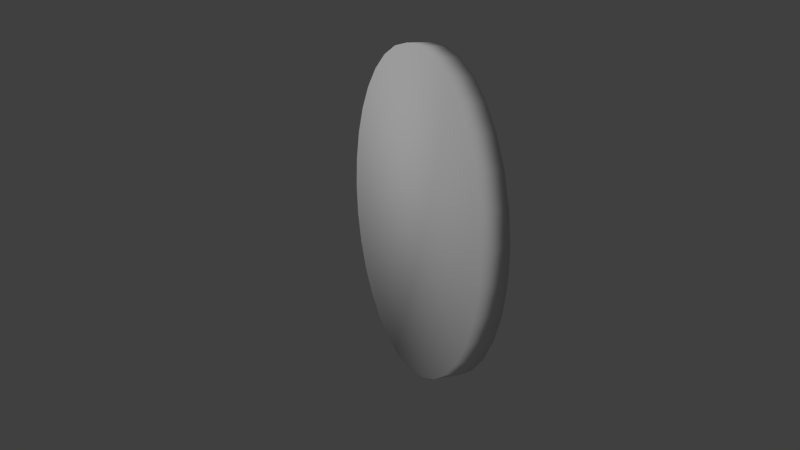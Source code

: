 # Source: astrology_coin_scorpio.blend  (saved by Blender 2.74.0; exported with 4.5.12 LTS)
import bpy
from mathutils import Matrix  # noqa: F401  (used for matrix-valued properties, if any)

bpy.ops.wm.read_factory_settings(use_empty=True)
scene = bpy.context.scene
scene.name = 'Scene'

# ---- collections
col_collection_1 = bpy.data.collections.new('Collection 1'); scene.collection.children.link(col_collection_1)
col_collection_20 = bpy.data.collections.new('Collection 20'); scene.collection.children.link(col_collection_20)

# ---- materials (node trees are filled in below, after node groups)
mat_astrology_coin_scorpio = bpy.data.materials.new('astrology_coin_scorpio')
mat_astrology_coin_scorpio.alpha_threshold = 0.0
mat_astrology_coin_scorpio.use_transparent_shadow = False
mat_astrology_coin_scorpio.roughness = 0.5
mat_astrology_coin_scorpio.specular_intensity = 0.0

# ---- material node trees

# ---- world
world_world = bpy.data.worlds.new('World'); scene.world = world_world
world_world.color = (0.05088, 0.05088, 0.05088)
world_world.use_sun_shadow = False
world_world.sun_shadow_jitter_overblur = 0.0
world_world.cycles.sampling_method = 'MANUAL'
world_world.cycles.sample_map_resolution = 256

# ---- cameras
cam_camera = bpy.data.cameras.new('Camera')
cam_camera.clip_end = 100.0
cam_camera.lens = 35.0
cam_camera.sensor_width = 32.0
cam_camera.sensor_height = 18.0
cam_camera.ortho_scale = 7.314
cam_camera.dof.focus_distance = 0.0
cam_camera.dof.aperture_fstop = 128.0

# ---- lights
light_sun = bpy.data.lights.new('Sun', 'SUN')
light_sun.transmission_factor = 0.0
light_sun.angle = 0.1993
light_sun.energy = 1.0
light_sun.shadow_buffer_clip_start = 0.5
light_sun.shadow_soft_size = 0.1
light_sun.shadow_cascade_max_distance = 1000.0
light_sun.cycles.use_multiple_importance_sampling = False
light_lamp = bpy.data.lights.new('Lamp', 'POINT')
light_lamp.transmission_factor = 0.0
light_lamp.cutoff_distance = 30.0
light_lamp.energy = 100.0
light_lamp.shadow_buffer_clip_start = 1.001
light_lamp.shadow_soft_size = 0.1
light_lamp.shadow_maximum_resolution = 0.006
light_lamp.use_absolute_resolution = True
light_lamp.cycles.use_multiple_importance_sampling = False

# ---- meshes
me_cylinder = bpy.data.meshes.new('Cylinder')
me_cylinder.from_pydata([(0.0, 0.25, -0.02026), (0.0, 0.25, 0.02026), (0.04877, 0.2452, -0.02026), (0.04877, 0.2452, 0.02026), (0.09567, 0.231, -0.02026), (0.09567, 0.231, 0.02026), (0.1389, 0.2079, -0.02026), (0.1389, 0.2079, 0.02026), (0.1768, 0.1768, -0.02026), (0.1768, 0.1768, 0.02026), (0.2079, 0.1389, -0.02026), (0.2079, 0.1389, 0.02026), (0.231, 0.09567, -0.02026), (0.231, 0.09567, 0.02026), (0.2452, 0.04877, -0.02026), (0.2452, 0.04877, 0.02026), (0.25, 1.887e-08, -0.02026), (0.25, 1.887e-08, 0.02026), (0.2452, -0.04877, -0.02026), (0.2452, -0.04877, 0.02026), (0.231, -0.09567, -0.02026), (0.231, -0.09567, 0.02026), (0.2079, -0.1389, -0.02026), (0.2079, -0.1389, 0.02026), (0.1768, -0.1768, -0.02026), (0.1768, -0.1768, 0.02026), (0.1389, -0.2079, -0.02026), (0.1389, -0.2079, 0.02026), (0.09567, -0.231, -0.02026), (0.09567, -0.231, 0.02026), (0.04877, -0.2452, -0.02026), (0.04877, -0.2452, 0.02026), (-8.146e-08, -0.25, -0.02026), (-8.146e-08, -0.25, 0.02026), (-0.04877, -0.2452, -0.02026), (-0.04877, -0.2452, 0.02026), (-0.09567, -0.231, -0.02026), (-0.09567, -0.231, 0.02026), (-0.1389, -0.2079, -0.02026), (-0.1389, -0.2079, 0.02026), (-0.1768, -0.1768, -0.02026), (-0.1768, -0.1768, 0.02026), (-0.2079, -0.1389, -0.02026), (-0.2079, -0.1389, 0.02026), (-0.231, -0.09567, -0.02026), (-0.231, -0.09567, 0.02026), (-0.2452, -0.04877, -0.02026), (-0.2452, -0.04877, 0.02026), (-0.25, 2.414e-07, -0.02026), (-0.25, 2.414e-07, 0.02026), (-0.2452, 0.04877, -0.02026), (-0.2452, 0.04877, 0.02026), (-0.231, 0.09567, -0.02026), (-0.231, 0.09567, 0.02026), (-0.2079, 0.1389, -0.02026), (-0.2079, 0.1389, 0.02026), (-0.1768, 0.1768, -0.02026), (-0.1768, 0.1768, 0.02026), (-0.1389, 0.2079, -0.02026), (-0.1389, 0.2079, 0.02026), (-0.09567, 0.231, -0.02026), (-0.09567, 0.231, 0.02026), (-0.04877, 0.2452, -0.02026), (-0.04877, 0.2452, 0.02026)], [], [(0, 1, 3, 2), (2, 3, 5, 4), (4, 5, 7, 6), (6, 7, 9, 8), (8, 9, 11, 10), (10, 11, 13, 12), (12, 13, 15, 14), (14, 15, 17, 16), (16, 17, 19, 18), (18, 19, 21, 20), (20, 21, 23, 22), (22, 23, 25, 24), (24, 25, 27, 26), (26, 27, 29, 28), (28, 29, 31, 30), (30, 31, 33, 32), (32, 33, 35, 34), (34, 35, 37, 36), (36, 37, 39, 38), (38, 39, 41, 40), (40, 41, 43, 42), (42, 43, 45, 44), (44, 45, 47, 46), (46, 47, 49, 48), (48, 49, 51, 50), (50, 51, 53, 52), (52, 53, 55, 54), (54, 55, 57, 56), (56, 57, 59, 58), (58, 59, 61, 60), (3, 1, 63, 61, 59, 57, 55, 53, 51, 49, 47, 45, 43, 41, 39, 37, 35, 33, 31, 29, 27, 25, 23, 21, 19, 17, 15, 13, 11, 9, 7, 5), (62, 63, 1, 0), (60, 61, 63, 62), (0, 2, 4, 6, 8, 10, 12, 14, 16, 18, 20, 22, 24, 26, 28, 30, 32, 34, 36, 38, 40, 42, 44, 46, 48, 50, 52, 54, 56, 58, 60, 62)])
me_cylinder.polygons.foreach_set('use_smooth', [True] * 34)
_uv = me_cylinder.uv_layers.new(name='UVMap')
_uv.uv.foreach_set('vector', [0.8533, 0.5302, 0.9164, 0.5302, 0.9164, 0.6203, 0.8533, 0.6203, 0.8533, 0.6203, 0.9164, 0.6203, 0.9164, 0.707, 0.8533, 0.707, 0.8533, 0.707, 0.9164, 0.707, 0.9164, 0.7869, 0.8533, 0.7869, 0.8533, 0.7869, 0.9164, 0.7869, 0.9164, 0.857, 0.8533, 0.857, 0.8533, 0.857, 0.9164, 0.857, 0.9164, 0.9144, 0.8533, 0.9144, 0.8533, 0.9144, 0.9164, 0.9144, 0.9164, 0.9571, 0.8533, 0.9571, 0.8533, 0.9571, 0.9164, 0.9571, 0.9164, 0.9834, 0.8533, 0.9834, 0.8533, 0.9834, 0.9164, 0.9834, 0.9164, 0.9923, 0.8533, 0.9923, 0.8533, 0.02241, 0.9164, 0.02241, 0.9164, 0.0313, 0.8533, 0.0313, 0.8533, 0.0313, 0.9164, 0.0313, 0.9164, 0.05759, 0.8533, 0.05759, 0.8533, 0.05759, 0.9164, 0.05759, 0.9164, 0.1003, 0.8533, 0.1003, 0.8533, 0.1003, 0.9164, 0.1003, 0.9164, 0.1578, 0.8533, 0.1578, 0.8533, 0.1578, 0.9164, 0.1578, 0.9164, 0.2278, 0.8533, 0.2278, 0.8533, 0.2278, 0.9164, 0.2278, 0.9164, 0.3077, 0.8533, 0.3077, 0.8533, 0.3077, 0.9164, 0.3077, 0.9164, 0.3944, 0.8533, 0.3944, 0.8533, 0.3944, 0.9164, 0.3944, 0.9164, 0.4846, 0.8533, 0.4846, 0.8533, 0.4846, 0.9164, 0.4846, 0.9164, 0.5747, 0.8533, 0.5747, 0.8533, 0.5747, 0.9164, 0.5747, 0.9164, 0.6614, 0.8533, 0.6614, 0.8533, 0.6614, 0.9164, 0.6614, 0.9164, 0.7413, 0.8533, 0.7413, 0.8533, 0.7413, 0.9164, 0.7413, 0.9164, 0.8114, 0.8533, 0.8114, 0.8533, 0.8114, 0.9164, 0.8114, 0.9164, 0.8688, 0.8533, 0.8688, 0.8533, 0.8688, 0.9164, 0.8688, 0.9164, 0.9115, 0.8533, 0.9115, 0.8533, 0.9115, 0.9164, 0.9115, 0.9164, 0.9378, 0.8533, 0.9378, 0.8533, 0.9378, 0.9164, 0.9378, 0.9164, 0.9467, 0.8533, 0.9467, 0.8533, 0.068, 0.9164, 0.068, 0.9164, 0.07688, 0.8533, 0.07688, 0.8533, 0.07688, 0.9164, 0.07688, 0.9164, 0.1032, 0.8533, 0.1032, 0.8533, 0.1032, 0.9164, 0.1032, 0.9164, 0.1459, 0.8533, 0.1459, 0.8533, 0.1459, 0.9164, 0.1459, 0.9164, 0.2034, 0.8533, 0.2034, 0.8533, 0.2034, 0.9164, 0.2034, 0.9164, 0.2734, 0.8533, 0.2734, 0.8533, 0.2734, 0.9164, 0.2734, 0.9164, 0.3533, 0.8533, 0.3533, 0.472, 0.9497, 0.4048, 0.9582, 0.3376, 0.9497, 0.273, 0.9243, 0.2134, 0.8832, 0.1612, 0.8278, 0.1184, 0.7603, 0.08652, 0.6832, 0.06691, 0.5997, 0.06029, 0.5128, 0.06691, 0.4259, 0.08652, 0.3423, 0.1184, 0.2653, 0.1612, 0.1978, 0.2134, 0.1424, 0.273, 0.1012, 0.3376, 0.07588, 0.4048, 0.06732, 0.472, 0.07588, 0.5367, 0.1012, 0.5962, 0.1424, 0.6484, 0.1978, 0.6913, 0.2653, 0.7231, 0.3423, 0.7427, 0.4259, 0.7493, 0.5128, 0.7427, 0.5997, 0.7231, 0.6832, 0.6913, 0.7603, 0.6484, 0.8278, 0.5962, 0.8832, 0.5367, 0.9243, 0.8533, 0.44, 0.9164, 0.44, 0.9164, 0.5302, 0.8533, 0.5302, 0.8533, 0.3533, 0.9164, 0.3533, 0.9164, 0.44, 0.8533, 0.44, 0.4048, 0.06652, 0.472, 0.07508, 0.5367, 0.1004, 0.5962, 0.1416, 0.6484, 0.197, 0.6913, 0.2645, 0.7231, 0.3415, 0.7427, 0.4251, 0.7493, 0.512, 0.7427, 0.5989, 0.7231, 0.6824, 0.6913, 0.7594, 0.6484, 0.8269, 0.5962, 0.8823, 0.5367, 0.9235, 0.472, 0.9489, 0.4048, 0.9574, 0.3376, 0.9489, 0.273, 0.9235, 0.2134, 0.8823, 0.1612, 0.8269, 0.1184, 0.7594, 0.08652, 0.6824, 0.06691, 0.5989, 0.06029, 0.512, 0.06691, 0.4251, 0.08652, 0.3415, 0.1184, 0.2645, 0.1612, 0.197, 0.2134, 0.1416, 0.273, 0.1004, 0.3376, 0.07508])
me_cylinder.materials.append(mat_astrology_coin_scorpio)
me_cylinder.use_remesh_preserve_volume = False
me_cylinder.use_remesh_preserve_attributes = False
me_cylinder.use_mirror_vertex_groups = False
me_cylinder.update()

# ---- objects
ob_sun = bpy.data.objects.new('Sun', light_sun)
ob_coin_scorpio = bpy.data.objects.new('coin_scorpio', me_cylinder)
ob_lamp = bpy.data.objects.new('Lamp', light_lamp)
ob_camera = bpy.data.objects.new('Camera', cam_camera)

# ---- transforms, parenting, visibility, modifiers, constraints
ob_sun.location = (14.02, -27.86, 29.04)
ob_sun.rotation_euler = (0.912, 0.08217, 0.3497)
ob_sun.lineart.crease_threshold = 0.0
ob_coin_scorpio.location = (0.0, 0.0, 0.0)
ob_coin_scorpio.rotation_euler = (1.571, -0.0, 0.0)
ob_coin_scorpio.lineart.crease_threshold = 0.0
ob_lamp.location = (-3.757, -1.152, 1.833)
ob_lamp.rotation_euler = (0.6503, 0.05522, 1.866)
ob_lamp.lock_rotations_4d = False
ob_lamp.empty_display_type = 'ARROWS'
ob_lamp.color = (0.0, 0.0, 0.0, 0.0)
ob_lamp.lineart.crease_threshold = 0.0
ob_camera.location = (1.2, -0.4859, 0.2735)
ob_camera.rotation_euler = (1.347, 0.01032, 1.208)
ob_camera.lock_rotations_4d = False
ob_camera.empty_display_type = 'ARROWS'
ob_camera.color = (0.0, 0.0, 0.0, 0.0)
ob_camera.display_type = 'WIRE'
ob_camera.lineart.crease_threshold = 0.0

# ---- collection membership
col_collection_1.objects.link(ob_sun)
col_collection_1.objects.link(ob_coin_scorpio)
col_collection_20.objects.link(ob_lamp)
col_collection_20.objects.link(ob_camera)

# ---- scene / render settings (as saved in the file)
scene.camera = ob_camera
scene.frame_start = 1; scene.frame_end = 250; scene.frame_set(1)
scene.render.engine = 'BLENDER_EEVEE_NEXT'
scene.render.resolution_percentage = 50
scene.render.dither_intensity = 0.0
scene.cycles.use_denoising = False
scene.cycles.samples = 10
scene.cycles.sampling_pattern = 'TABULATED_SOBOL'
scene.cycles.light_sampling_threshold = 0.0
scene.cycles.use_adaptive_sampling = False
scene.cycles.use_light_tree = False
scene.cycles.blur_glossy = 0.0
scene.cycles.pixel_filter_type = 'GAUSSIAN'
scene.cycles.sample_clamp_indirect = 0.0
scene.view_settings.view_transform = 'Standard'
bpy.context.view_layer.update()
